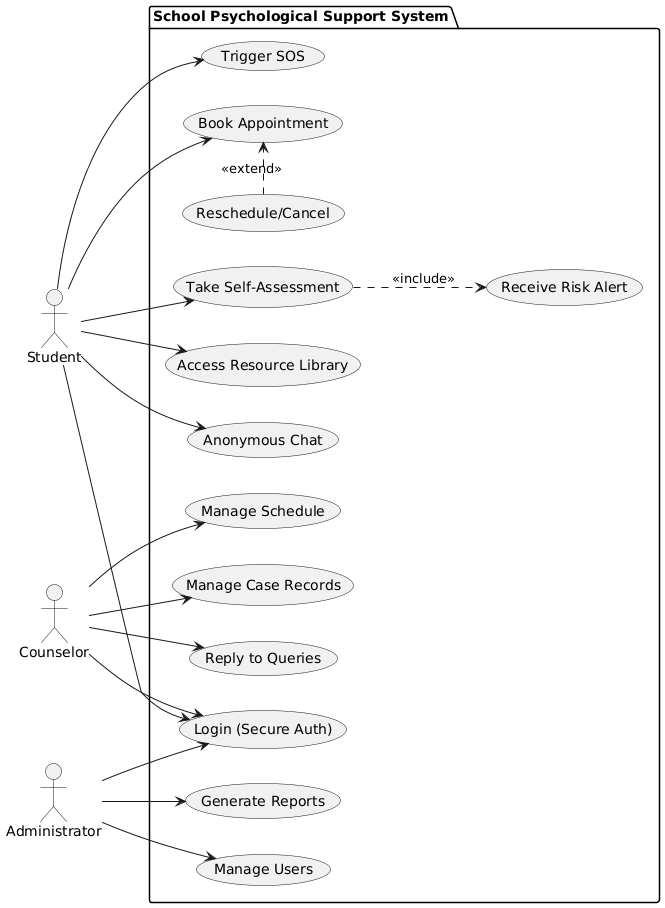

The diagram above was rendered by PlantUML. Its source (embedded in the PNG):
@startuml
left to right direction

' --- Actors ---
actor Student
actor Counselor
actor Administrator

' --- Use Cases ---
package "School Psychological Support System" {
  ' Student Features
  usecase "Login (Secure Auth)" as UC1
  usecase "Book Appointment" as UC2
  usecase "Reschedule/Cancel" as UC3
  usecase "Take Self-Assessment" as UC4
  usecase "Access Resource Library" as UC5
  usecase "Anonymous Chat" as UC6
  usecase "Trigger SOS" as UC7

  ' Counselor Features
  usecase "Manage Schedule" as UC8
  usecase "Manage Case Records" as UC9
  usecase "Receive Risk Alert" as UC10
  usecase "Reply to Queries" as UC11

  ' Admin Features
  usecase "Manage Users" as UC12
  usecase "Generate Reports" as UC13
}

' --- Relationships ---

' Student Actions
Student --> UC1
Student --> UC2
Student --> UC4
Student --> UC5
Student --> UC6
Student --> UC7

' Extend relationship: Reschedule is part of Booking
UC3 .> UC2 : <<extend>>

' Counselor Actions
Counselor --> UC1
Counselor --> UC8
Counselor --> UC9
Counselor --> UC11

' Admin Actions
Administrator --> UC1
Administrator --> UC12
Administrator --> UC13

' System Automatic Actions
' High risk assessment triggers alert to Counselor
UC4 ..> UC10 : <<include>>
@enduml